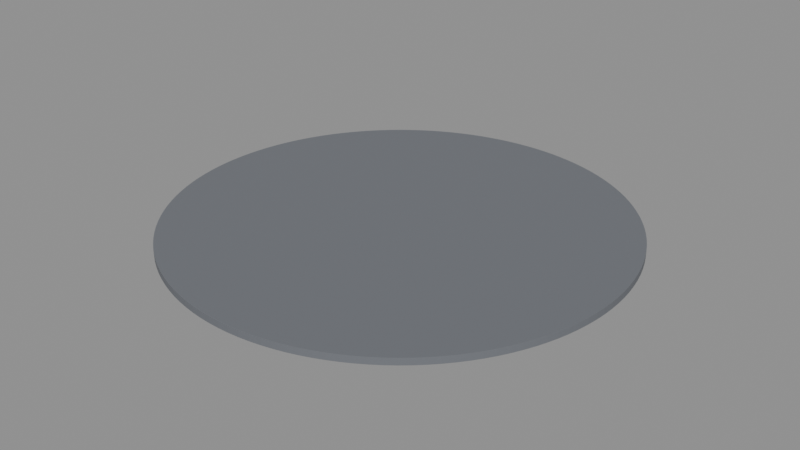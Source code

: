 # Source: BF_C04_Floor.blend  (saved by Blender 5.2.45; exported with 4.5.12 LTS)
import bpy
from mathutils import Matrix  # noqa: F401  (used for matrix-valued properties, if any)

bpy.ops.wm.read_factory_settings(use_empty=True)
scene = bpy.context.scene
scene.name = 'Scene'

# ---- materials (node trees are filled in below, after node groups)
mat_b4o_floor = bpy.data.materials.new('B4O_Floor')
mat_b4o_floor.diffuse_color = (0.16, 0.17, 0.19, 1.0)

# ---- material node trees
mat_b4o_floor.use_nodes = True; mat_b4o_floor.node_tree.nodes.clear()
_N = mat_b4o_floor.node_tree.nodes; _L = mat_b4o_floor.node_tree.links
n0 = _N.new('ShaderNodeBsdfPrincipled'); n0.name = 'Principled BSDF'; n0.location = (-200, 100)
n0.inputs[0].default_value = (0.16, 0.17, 0.19, 1.0)
n0.inputs[1].default_value = 0.03
n0.inputs[2].default_value = 0.7
n0.inputs[10].default_value = 0.005
n1 = _N.new('ShaderNodeOutputMaterial'); n1.name = 'Material Output'; n1.location = (200, 100)
_L.new(n0.outputs[0], n1.inputs[0])
n1.is_active_output = True

# ---- meshes
me_cylinder = bpy.data.meshes.new('Cylinder')
me_cylinder.from_pydata([(1.207e-06, -7.995, -0.12), (1.207e-06, -7.995, 0.12), (-0.3923, -7.985, -0.12), (-0.3923, -7.985, 0.12), (-0.7836, -7.957, -0.12), (-0.7836, -7.957, 0.12), (-1.173, -7.908, -0.12), (-1.173, -7.908, 0.12), (-1.56, -7.841, -0.12), (-1.56, -7.841, 0.12), (-1.943, -7.755, -0.12), (-1.943, -7.755, 0.12), (-2.321, -7.651, -0.12), (-2.321, -7.651, 0.12), (-2.693, -7.528, -0.12), (-2.693, -7.528, 0.12), (-3.06, -7.386, -0.12), (-3.06, -7.386, 0.12), (-3.418, -7.227, -0.12), (-3.418, -7.227, 0.12), (-3.769, -7.051, -0.12), (-3.769, -7.051, 0.12), (-4.11, -6.858, -0.12), (-4.11, -6.858, 0.12), (-4.442, -6.648, -0.12), (-4.442, -6.648, 0.12), (-4.763, -6.422, -0.12), (-4.763, -6.422, 0.12), (-5.072, -6.18, -0.12), (-5.072, -6.18, 0.12), (-5.369, -5.924, -0.12), (-5.369, -5.924, 0.12), (-5.653, -5.653, -0.12), (-5.653, -5.653, 0.12), (-5.924, -5.369, -0.12), (-5.924, -5.369, 0.12), (-6.18, -5.072, -0.12), (-6.18, -5.072, 0.12), (-6.422, -4.763, -0.12), (-6.422, -4.763, 0.12), (-6.648, -4.442, -0.12), (-6.648, -4.442, 0.12), (-6.858, -4.11, -0.12), (-6.858, -4.11, 0.12), (-7.051, -3.769, -0.12), (-7.051, -3.769, 0.12), (-7.227, -3.418, -0.12), (-7.227, -3.418, 0.12), (-7.386, -3.06, -0.12), (-7.386, -3.06, 0.12), (-7.528, -2.693, -0.12), (-7.528, -2.693, 0.12), (-7.651, -2.321, -0.12), (-7.651, -2.321, 0.12), (-7.755, -1.943, -0.12), (-7.755, -1.943, 0.12), (-7.841, -1.56, -0.12), (-7.841, -1.56, 0.12), (-7.908, -1.173, -0.12), (-7.908, -1.173, 0.12), (-7.957, -0.7836, -0.12), (-7.957, -0.7836, 0.12), (-7.985, -0.3923, -0.12), (-7.985, -0.3923, 0.12), (-7.995, -1.207e-06, -0.12), (-7.995, -1.207e-06, 0.12), (-7.985, 0.3923, -0.12), (-7.985, 0.3923, 0.12), (-7.957, 0.7836, -0.12), (-7.957, 0.7836, 0.12), (-7.908, 1.173, -0.12), (-7.908, 1.173, 0.12), (-7.841, 1.56, -0.12), (-7.841, 1.56, 0.12), (-7.755, 1.943, -0.12), (-7.755, 1.943, 0.12), (-7.651, 2.321, -0.12), (-7.651, 2.321, 0.12), (-7.528, 2.693, -0.12), (-7.528, 2.693, 0.12), (-7.386, 3.06, -0.12), (-7.386, 3.06, 0.12), (-7.227, 3.418, -0.12), (-7.227, 3.418, 0.12), (-7.051, 3.769, -0.12), (-7.051, 3.769, 0.12), (-6.858, 4.11, -0.12), (-6.858, 4.11, 0.12), (-6.648, 4.442, -0.12), (-6.648, 4.442, 0.12), (-6.422, 4.763, -0.12), (-6.422, 4.763, 0.12), (-6.18, 5.072, -0.12), (-6.18, 5.072, 0.12), (-5.924, 5.369, -0.12), (-5.924, 5.369, 0.12), (-5.653, 5.653, -0.12), (-5.653, 5.653, 0.12), (-5.369, 5.924, -0.12), (-5.369, 5.924, 0.12), (-5.072, 6.18, -0.12), (-5.072, 6.18, 0.12), (-4.763, 6.422, -0.12), (-4.763, 6.422, 0.12), (-4.442, 6.648, -0.12), (-4.442, 6.648, 0.12), (-4.11, 6.858, -0.12), (-4.11, 6.858, 0.12), (-3.769, 7.051, -0.12), (-3.769, 7.051, 0.12), (-3.418, 7.227, -0.12), (-3.418, 7.227, 0.12), (-3.06, 7.386, -0.12), (-3.06, 7.386, 0.12), (-2.693, 7.528, -0.12), (-2.693, 7.528, 0.12), (-2.321, 7.651, -0.12), (-2.321, 7.651, 0.12), (-1.943, 7.755, -0.12), (-1.943, 7.755, 0.12), (-1.56, 7.841, -0.12), (-1.56, 7.841, 0.12), (-1.173, 7.908, -0.12), (-1.173, 7.908, 0.12), (-0.7836, 7.957, -0.12), (-0.7836, 7.957, 0.12), (-0.3923, 7.985, -0.12), (-0.3923, 7.985, 0.12), (-1.207e-06, 7.995, -0.12), (-1.207e-06, 7.995, 0.12), (0.3923, 7.985, -0.12), (0.3923, 7.985, 0.12), (0.7836, 7.957, -0.12), (0.7836, 7.957, 0.12), (1.173, 7.908, -0.12), (1.173, 7.908, 0.12), (1.56, 7.841, -0.12), (1.56, 7.841, 0.12), (1.943, 7.755, -0.12), (1.943, 7.755, 0.12), (2.321, 7.651, -0.12), (2.321, 7.651, 0.12), (2.693, 7.528, -0.12), (2.693, 7.528, 0.12), (3.06, 7.386, -0.12), (3.06, 7.386, 0.12), (3.418, 7.227, -0.12), (3.418, 7.227, 0.12), (3.769, 7.051, -0.12), (3.769, 7.051, 0.12), (4.11, 6.858, -0.12), (4.11, 6.858, 0.12), (4.442, 6.648, -0.12), (4.442, 6.648, 0.12), (4.763, 6.422, -0.12), (4.763, 6.422, 0.12), (5.072, 6.18, -0.12), (5.072, 6.18, 0.12), (5.369, 5.924, -0.12), (5.369, 5.924, 0.12), (5.653, 5.653, -0.12), (5.653, 5.653, 0.12), (5.924, 5.369, -0.12), (5.924, 5.369, 0.12), (6.18, 5.072, -0.12), (6.18, 5.072, 0.12), (6.422, 4.763, -0.12), (6.422, 4.763, 0.12), (6.648, 4.442, -0.12), (6.648, 4.442, 0.12), (6.858, 4.11, -0.12), (6.858, 4.11, 0.12), (7.051, 3.769, -0.12), (7.051, 3.769, 0.12), (7.227, 3.418, -0.12), (7.227, 3.418, 0.12), (7.386, 3.06, -0.12), (7.386, 3.06, 0.12), (7.528, 2.693, -0.12), (7.528, 2.693, 0.12), (7.651, 2.321, -0.12), (7.651, 2.321, 0.12), (7.755, 1.943, -0.12), (7.755, 1.943, 0.12), (7.841, 1.56, -0.12), (7.841, 1.56, 0.12), (7.908, 1.173, -0.12), (7.908, 1.173, 0.12), (7.957, 0.7836, -0.12), (7.957, 0.7836, 0.12), (7.985, 0.3923, -0.12), (7.985, 0.3923, 0.12), (7.995, 1.207e-06, -0.12), (7.995, 1.207e-06, 0.12), (7.985, -0.3923, -0.12), (7.985, -0.3923, 0.12), (7.957, -0.7836, -0.12), (7.957, -0.7836, 0.12), (7.908, -1.173, -0.12), (7.908, -1.173, 0.12), (7.841, -1.56, -0.12), (7.841, -1.56, 0.12), (7.755, -1.943, -0.12), (7.755, -1.943, 0.12), (7.651, -2.321, -0.12), (7.651, -2.321, 0.12), (7.528, -2.693, -0.12), (7.528, -2.693, 0.12), (7.386, -3.06, -0.12), (7.386, -3.06, 0.12), (7.227, -3.418, -0.12), (7.227, -3.418, 0.12), (7.051, -3.769, -0.12), (7.051, -3.769, 0.12), (6.858, -4.11, -0.12), (6.858, -4.11, 0.12), (6.648, -4.442, -0.12), (6.648, -4.442, 0.12), (6.422, -4.763, -0.12), (6.422, -4.763, 0.12), (6.18, -5.072, -0.12), (6.18, -5.072, 0.12), (5.924, -5.369, -0.12), (5.924, -5.369, 0.12), (5.653, -5.653, -0.12), (5.653, -5.653, 0.12), (5.369, -5.924, -0.12), (5.369, -5.924, 0.12), (5.072, -6.18, -0.12), (5.072, -6.18, 0.12), (4.763, -6.422, -0.12), (4.763, -6.422, 0.12), (4.442, -6.648, -0.12), (4.442, -6.648, 0.12), (4.11, -6.858, -0.12), (4.11, -6.858, 0.12), (3.769, -7.051, -0.12), (3.769, -7.051, 0.12), (3.418, -7.227, -0.12), (3.418, -7.227, 0.12), (3.06, -7.386, -0.12), (3.06, -7.386, 0.12), (2.693, -7.528, -0.12), (2.693, -7.528, 0.12), (2.321, -7.651, -0.12), (2.321, -7.651, 0.12), (1.943, -7.755, -0.12), (1.943, -7.755, 0.12), (1.56, -7.841, -0.12), (1.56, -7.841, 0.12), (1.173, -7.908, -0.12), (1.173, -7.908, 0.12), (0.7836, -7.957, -0.12), (0.7836, -7.957, 0.12), (0.3923, -7.985, -0.12), (0.3923, -7.985, 0.12)], [], [(0, 1, 3, 2), (2, 3, 5, 4), (4, 5, 7, 6), (6, 7, 9, 8), (8, 9, 11, 10), (10, 11, 13, 12), (12, 13, 15, 14), (14, 15, 17, 16), (16, 17, 19, 18), (18, 19, 21, 20), (20, 21, 23, 22), (22, 23, 25, 24), (24, 25, 27, 26), (26, 27, 29, 28), (28, 29, 31, 30), (30, 31, 33, 32), (32, 33, 35, 34), (34, 35, 37, 36), (36, 37, 39, 38), (38, 39, 41, 40), (40, 41, 43, 42), (42, 43, 45, 44), (44, 45, 47, 46), (46, 47, 49, 48), (48, 49, 51, 50), (50, 51, 53, 52), (52, 53, 55, 54), (54, 55, 57, 56), (56, 57, 59, 58), (58, 59, 61, 60), (60, 61, 63, 62), (62, 63, 65, 64), (64, 65, 67, 66), (66, 67, 69, 68), (68, 69, 71, 70), (70, 71, 73, 72), (72, 73, 75, 74), (74, 75, 77, 76), (76, 77, 79, 78), (78, 79, 81, 80), (80, 81, 83, 82), (82, 83, 85, 84), (84, 85, 87, 86), (86, 87, 89, 88), (88, 89, 91, 90), (90, 91, 93, 92), (92, 93, 95, 94), (94, 95, 97, 96), (96, 97, 99, 98), (98, 99, 101, 100), (100, 101, 103, 102), (102, 103, 105, 104), (104, 105, 107, 106), (106, 107, 109, 108), (108, 109, 111, 110), (110, 111, 113, 112), (112, 113, 115, 114), (114, 115, 117, 116), (116, 117, 119, 118), (118, 119, 121, 120), (120, 121, 123, 122), (122, 123, 125, 124), (124, 125, 127, 126), (126, 127, 129, 128), (128, 129, 131, 130), (130, 131, 133, 132), (132, 133, 135, 134), (134, 135, 137, 136), (136, 137, 139, 138), (138, 139, 141, 140), (140, 141, 143, 142), (142, 143, 145, 144), (144, 145, 147, 146), (146, 147, 149, 148), (148, 149, 151, 150), (150, 151, 153, 152), (152, 153, 155, 154), (154, 155, 157, 156), (156, 157, 159, 158), (158, 159, 161, 160), (160, 161, 163, 162), (162, 163, 165, 164), (164, 165, 167, 166), (166, 167, 169, 168), (168, 169, 171, 170), (170, 171, 173, 172), (172, 173, 175, 174), (174, 175, 177, 176), (176, 177, 179, 178), (178, 179, 181, 180), (180, 181, 183, 182), (182, 183, 185, 184), (184, 185, 187, 186), (186, 187, 189, 188), (188, 189, 191, 190), (190, 191, 193, 192), (192, 193, 195, 194), (194, 195, 197, 196), (196, 197, 199, 198), (198, 199, 201, 200), (200, 201, 203, 202), (202, 203, 205, 204), (204, 205, 207, 206), (206, 207, 209, 208), (208, 209, 211, 210), (210, 211, 213, 212), (212, 213, 215, 214), (214, 215, 217, 216), (216, 217, 219, 218), (218, 219, 221, 220), (220, 221, 223, 222), (222, 223, 225, 224), (224, 225, 227, 226), (226, 227, 229, 228), (228, 229, 231, 230), (230, 231, 233, 232), (232, 233, 235, 234), (234, 235, 237, 236), (236, 237, 239, 238), (238, 239, 241, 240), (240, 241, 243, 242), (242, 243, 245, 244), (244, 245, 247, 246), (246, 247, 249, 248), (248, 249, 251, 250), (250, 251, 253, 252), (3, 1, 255, 253, 251, 249, 247, 245, 243, 241, 239, 237, 235, 233, 231, 229, 227, 225, 223, 221, 219, 217, 215, 213, 211, 209, 207, 205, 203, 201, 199, 197, 195, 193, 191, 189, 187, 185, 183, 181, 179, 177, 175, 173, 171, 169, 167, 165, 163, 161, 159, 157, 155, 153, 151, 149, 147, 145, 143, 141, 139, 137, 135, 133, 131, 129, 127, 125, 123, 121, 119, 117, 115, 113, 111, 109, 107, 105, 103, 101, 99, 97, 95, 93, 91, 89, 87, 85, 83, 81, 79, 77, 75, 73, 71, 69, 67, 65, 63, 61, 59, 57, 55, 53, 51, 49, 47, 45, 43, 41, 39, 37, 35, 33, 31, 29, 27, 25, 23, 21, 19, 17, 15, 13, 11, 9, 7, 5), (252, 253, 255, 254), (254, 255, 1, 0), (0, 2, 4, 6, 8, 10, 12, 14, 16, 18, 20, 22, 24, 26, 28, 30, 32, 34, 36, 38, 40, 42, 44, 46, 48, 50, 52, 54, 56, 58, 60, 62, 64, 66, 68, 70, 72, 74, 76, 78, 80, 82, 84, 86, 88, 90, 92, 94, 96, 98, 100, 102, 104, 106, 108, 110, 112, 114, 116, 118, 120, 122, 124, 126, 128, 130, 132, 134, 136, 138, 140, 142, 144, 146, 148, 150, 152, 154, 156, 158, 160, 162, 164, 166, 168, 170, 172, 174, 176, 178, 180, 182, 184, 186, 188, 190, 192, 194, 196, 198, 200, 202, 204, 206, 208, 210, 212, 214, 216, 218, 220, 222, 224, 226, 228, 230, 232, 234, 236, 238, 240, 242, 244, 246, 248, 250, 252, 254)])
_uv = me_cylinder.uv_layers.new(name='UVMap')
_uv.uv.foreach_set('vector', [1.207e-06, -0.24, 1.207e-06, 0.0, -0.3923, 0.0, -0.3923, -0.24, -0.3923, -0.24, -0.3923, 0.0, -0.7836, 0.0, -0.7836, -0.24, -0.7836, -0.24, -0.7836, 0.0, -1.173, 0.0, -1.173, -0.24, -1.173, -0.24, -1.173, 0.0, -1.56, 0.0, -1.56, -0.24, -1.56, -0.24, -1.56, 0.0, -1.943, 0.0, -1.943, -0.24, -1.943, -0.24, -1.943, 0.0, -2.321, 0.0, -2.321, -0.24, -2.321, -0.24, -2.321, 0.0, -2.693, 0.0, -2.693, -0.24, -2.693, -0.24, -2.693, 0.0, -3.06, 0.0, -3.06, -0.24, -3.06, -0.24, -3.06, 0.0, -3.418, 0.0, -3.418, -0.24, -3.418, -0.24, -3.418, 0.0, -3.769, 0.0, -3.769, -0.24, -3.769, -0.24, -3.769, 0.0, -4.11, 0.0, -4.11, -0.24, -4.11, -0.24, -4.11, 0.0, -4.442, 0.0, -4.442, -0.24, -4.442, -0.24, -4.442, 0.0, -4.763, 0.0, -4.763, -0.24, -4.763, -0.24, -4.763, 0.0, -5.072, 0.0, -5.072, -0.24, -5.072, -0.24, -5.072, 0.0, -5.369, 0.0, -5.369, -0.24, -5.369, -0.24, -5.369, 0.0, -5.653, 0.0, -5.653, -0.24, -5.653, -0.24, -5.653, 0.0, -5.369, 0.0, -5.369, -0.24, -5.369, -0.24, -5.369, 0.0, -5.072, 0.0, -5.072, -0.24, -5.072, -0.24, -5.072, 0.0, -4.763, 0.0, -4.763, -0.24, -4.763, -0.24, -4.763, 0.0, -4.442, 0.0, -4.442, -0.24, -4.442, -0.24, -4.442, 0.0, -4.11, 0.0, -4.11, -0.24, -4.11, -0.24, -4.11, 0.0, -3.769, 0.0, -3.769, -0.24, -3.769, -0.24, -3.769, 0.0, -3.418, 0.0, -3.418, -0.24, -3.418, -0.24, -3.418, 0.0, -3.06, 0.0, -3.06, -0.24, -3.06, -0.24, -3.06, 0.0, -2.693, 0.0, -2.693, -0.24, -2.693, -0.24, -2.693, 0.0, -2.321, 0.0, -2.321, -0.24, -2.321, -0.24, -2.321, 0.0, -1.943, 0.0, -1.943, -0.24, -1.943, -0.24, -1.943, 0.0, -1.56, 0.0, -1.56, -0.24, -1.56, -0.24, -1.56, 0.0, -1.173, 0.0, -1.173, -0.24, -1.173, -0.24, -1.173, 0.0, -0.7836, 0.0, -0.7836, -0.24, -0.7836, -0.24, -0.7836, 0.0, -0.3923, 0.0, -0.3923, -0.24, -0.3923, -0.24, -0.3923, 0.0, -1.207e-06, 0.0, -1.207e-06, -0.24, -1.207e-06, -0.24, -1.207e-06, 0.0, 0.3923, 0.0, 0.3923, -0.24, 0.3923, -0.24, 0.3923, 0.0, 0.7836, 0.0, 0.7836, -0.24, 0.7836, -0.24, 0.7836, 0.0, 1.173, 0.0, 1.173, -0.24, 1.173, -0.24, 1.173, 0.0, 1.56, 0.0, 1.56, -0.24, 1.56, -0.24, 1.56, 0.0, 1.943, 0.0, 1.943, -0.24, 1.943, -0.24, 1.943, 0.0, 2.321, 0.0, 2.321, -0.24, 2.321, -0.24, 2.321, 0.0, 2.693, 0.0, 2.693, -0.24, 2.693, -0.24, 2.693, 0.0, 3.06, 0.0, 3.06, -0.24, 3.06, -0.24, 3.06, 0.0, 3.418, 0.0, 3.418, -0.24, 3.418, -0.24, 3.418, 0.0, 3.769, 0.0, 3.769, -0.24, 3.769, -0.24, 3.769, 0.0, 4.11, 0.0, 4.11, -0.24, 4.11, -0.24, 4.11, 0.0, 4.442, 0.0, 4.442, -0.24, 4.442, -0.24, 4.442, 0.0, 4.763, 0.0, 4.763, -0.24, 4.763, -0.24, 4.763, 0.0, 5.072, 0.0, 5.072, -0.24, 5.072, -0.24, 5.072, 0.0, 5.369, 0.0, 5.369, -0.24, 5.369, -0.24, 5.369, 0.0, 5.653, 0.0, 5.653, -0.24, -5.653, -0.24, -5.653, 0.0, -5.369, 0.0, -5.369, -0.24, -5.369, -0.24, -5.369, 0.0, -5.072, 0.0, -5.072, -0.24, -5.072, -0.24, -5.072, 0.0, -4.763, 0.0, -4.763, -0.24, -4.763, -0.24, -4.763, 0.0, -4.442, 0.0, -4.442, -0.24, -4.442, -0.24, -4.442, 0.0, -4.11, 0.0, -4.11, -0.24, -4.11, -0.24, -4.11, 0.0, -3.769, 0.0, -3.769, -0.24, -3.769, -0.24, -3.769, 0.0, -3.418, 0.0, -3.418, -0.24, -3.418, -0.24, -3.418, 0.0, -3.06, 0.0, -3.06, -0.24, -3.06, -0.24, -3.06, 0.0, -2.693, 0.0, -2.693, -0.24, -2.693, -0.24, -2.693, 0.0, -2.321, 0.0, -2.321, -0.24, -2.321, -0.24, -2.321, 0.0, -1.943, 0.0, -1.943, -0.24, -1.943, -0.24, -1.943, 0.0, -1.56, 0.0, -1.56, -0.24, -1.56, -0.24, -1.56, 0.0, -1.173, 0.0, -1.173, -0.24, -1.173, -0.24, -1.173, 0.0, -0.7836, 0.0, -0.7836, -0.24, -0.7836, -0.24, -0.7836, 0.0, -0.3923, 0.0, -0.3923, -0.24, -0.3923, -0.24, -0.3923, 0.0, -1.207e-06, 0.0, -1.207e-06, -0.24, -1.207e-06, -0.24, -1.207e-06, 0.0, 0.3923, 0.0, 0.3923, -0.24, 0.3923, -0.24, 0.3923, 0.0, 0.7836, 0.0, 0.7836, -0.24, 0.7836, -0.24, 0.7836, 0.0, 1.173, 0.0, 1.173, -0.24, 1.173, -0.24, 1.173, 0.0, 1.56, 0.0, 1.56, -0.24, 1.56, -0.24, 1.56, 0.0, 1.943, 0.0, 1.943, -0.24, 1.943, -0.24, 1.943, 0.0, 2.321, 0.0, 2.321, -0.24, 2.321, -0.24, 2.321, 0.0, 2.693, 0.0, 2.693, -0.24, 2.693, -0.24, 2.693, 0.0, 3.06, 0.0, 3.06, -0.24, 3.06, -0.24, 3.06, 0.0, 3.418, 0.0, 3.418, -0.24, 3.418, -0.24, 3.418, 0.0, 3.769, 0.0, 3.769, -0.24, 3.769, -0.24, 3.769, 0.0, 4.11, 0.0, 4.11, -0.24, 4.11, -0.24, 4.11, 0.0, 4.442, 0.0, 4.442, -0.24, 4.442, -0.24, 4.442, 0.0, 4.763, 0.0, 4.763, -0.24, 4.763, -0.24, 4.763, 0.0, 5.072, 0.0, 5.072, -0.24, 5.072, -0.24, 5.072, 0.0, 5.369, 0.0, 5.369, -0.24, 5.369, -0.24, 5.369, 0.0, 5.653, 0.0, 5.653, -0.24, 5.653, -0.24, 5.653, 0.0, 5.369, 0.0, 5.369, -0.24, 5.369, -0.24, 5.369, 0.0, 5.072, 0.0, 5.072, -0.24, 5.072, -0.24, 5.072, 0.0, 4.763, 0.0, 4.763, -0.24, 4.763, -0.24, 4.763, 0.0, 4.442, 0.0, 4.442, -0.24, 4.442, -0.24, 4.442, 0.0, 4.11, 0.0, 4.11, -0.24, 4.11, -0.24, 4.11, 0.0, 3.769, 0.0, 3.769, -0.24, 3.769, -0.24, 3.769, 0.0, 3.418, 0.0, 3.418, -0.24, 3.418, -0.24, 3.418, 0.0, 3.06, 0.0, 3.06, -0.24, 3.06, -0.24, 3.06, 0.0, 2.693, 0.0, 2.693, -0.24, 2.693, -0.24, 2.693, 0.0, 2.321, 0.0, 2.321, -0.24, 2.321, -0.24, 2.321, 0.0, 1.943, 0.0, 1.943, -0.24, 1.943, -0.24, 1.943, 0.0, 1.56, 0.0, 1.56, -0.24, 1.56, -0.24, 1.56, 0.0, 1.173, 0.0, 1.173, -0.24, 1.173, -0.24, 1.173, 0.0, 0.7836, 0.0, 0.7836, -0.24, 0.7836, -0.24, 0.7836, 0.0, 0.3923, 0.0, 0.3923, -0.24, 0.3923, -0.24, 0.3923, 0.0, 1.207e-06, 0.0, 1.207e-06, -0.24, 1.207e-06, -0.24, 1.207e-06, 0.0, -0.3923, 0.0, -0.3923, -0.24, -0.3923, -0.24, -0.3923, 0.0, -0.7836, 0.0, -0.7836, -0.24, -0.7836, -0.24, -0.7836, 0.0, -1.173, 0.0, -1.173, -0.24, -1.173, -0.24, -1.173, 0.0, -1.56, 0.0, -1.56, -0.24, -1.56, -0.24, -1.56, 0.0, -1.943, 0.0, -1.943, -0.24, -1.943, -0.24, -1.943, 0.0, -2.321, 0.0, -2.321, -0.24, -2.321, -0.24, -2.321, 0.0, -2.693, 0.0, -2.693, -0.24, -2.693, -0.24, -2.693, 0.0, -3.06, 0.0, -3.06, -0.24, -3.06, -0.24, -3.06, 0.0, -3.418, 0.0, -3.418, -0.24, -3.418, -0.24, -3.418, 0.0, -3.769, 0.0, -3.769, -0.24, -3.769, -0.24, -3.769, 0.0, -4.11, 0.0, -4.11, -0.24, -4.11, -0.24, -4.11, 0.0, -4.442, 0.0, -4.442, -0.24, -4.442, -0.24, -4.442, 0.0, -4.763, 0.0, -4.763, -0.24, -4.763, -0.24, -4.763, 0.0, -5.072, 0.0, -5.072, -0.24, -5.072, -0.24, -5.072, 0.0, -5.369, 0.0, -5.369, -0.24, -5.369, -0.24, -5.369, 0.0, -5.653, 0.0, -5.653, -0.24, 5.653, -0.24, 5.653, 0.0, 5.369, 0.0, 5.369, -0.24, 5.369, -0.24, 5.369, 0.0, 5.072, 0.0, 5.072, -0.24, 5.072, -0.24, 5.072, 0.0, 4.763, 0.0, 4.763, -0.24, 4.763, -0.24, 4.763, 0.0, 4.442, 0.0, 4.442, -0.24, 4.442, -0.24, 4.442, 0.0, 4.11, 0.0, 4.11, -0.24, 4.11, -0.24, 4.11, 0.0, 3.769, 0.0, 3.769, -0.24, 3.769, -0.24, 3.769, 0.0, 3.418, 0.0, 3.418, -0.24, 3.418, -0.24, 3.418, 0.0, 3.06, 0.0, 3.06, -0.24, 3.06, -0.24, 3.06, 0.0, 2.693, 0.0, 2.693, -0.24, 2.693, -0.24, 2.693, 0.0, 2.321, 0.0, 2.321, -0.24, 2.321, -0.24, 2.321, 0.0, 1.943, 0.0, 1.943, -0.24, 1.943, -0.24, 1.943, 0.0, 1.56, 0.0, 1.56, -0.24, 1.56, -0.24, 1.56, 0.0, 1.173, 0.0, 1.173, -0.24, 1.173, -0.24, 1.173, 0.0, 0.7836, 0.0, 0.7836, -0.24, -0.3923, -7.985, 1.207e-06, -7.995, 0.3923, -7.985, 0.7836, -7.957, 1.173, -7.908, 1.56, -7.841, 1.943, -7.755, 2.321, -7.651, 2.693, -7.528, 3.06, -7.386, 3.418, -7.227, 3.769, -7.051, 4.11, -6.858, 4.442, -6.648, 4.763, -6.422, 5.072, -6.18, 5.369, -5.924, 5.653, -5.653, 5.924, -5.369, 6.18, -5.072, 6.422, -4.763, 6.648, -4.442, 6.858, -4.11, 7.051, -3.769, 7.227, -3.418, 7.386, -3.06, 7.528, -2.693, 7.651, -2.321, 7.755, -1.943, 7.841, -1.56, 7.908, -1.173, 7.957, -0.7836, 7.985, -0.3923, 7.995, 1.207e-06, 7.985, 0.3923, 7.957, 0.7836, 7.908, 1.173, 7.841, 1.56, 7.755, 1.943, 7.651, 2.321, 7.528, 2.693, 7.386, 3.06, 7.227, 3.418, 7.051, 3.769, 6.858, 4.11, 6.648, 4.442, 6.422, 4.763, 6.18, 5.072, 5.924, 5.369, 5.653, 5.653, 5.369, 5.924, 5.072, 6.18, 4.763, 6.422, 4.442, 6.648, 4.11, 6.858, 3.769, 7.051, 3.418, 7.227, 3.06, 7.386, 2.693, 7.528, 2.321, 7.651, 1.943, 7.755, 1.56, 7.841, 1.173, 7.908, 0.7836, 7.957, 0.3923, 7.985, -1.207e-06, 7.995, -0.3923, 7.985, -0.7836, 7.957, -1.173, 7.908, -1.56, 7.841, -1.943, 7.755, -2.321, 7.651, -2.693, 7.528, -3.06, 7.386, -3.418, 7.227, -3.769, 7.051, -4.11, 6.858, -4.442, 6.648, -4.763, 6.422, -5.072, 6.18, -5.369, 5.924, -5.653, 5.653, -5.924, 5.369, -6.18, 5.072, -6.422, 4.763, -6.648, 4.442, -6.858, 4.11, -7.051, 3.769, -7.227, 3.418, -7.386, 3.06, -7.528, 2.693, -7.651, 2.321, -7.755, 1.943, -7.841, 1.56, -7.908, 1.173, -7.957, 0.7836, -7.985, 0.3923, -7.995, -1.207e-06, -7.985, -0.3923, -7.957, -0.7836, -7.908, -1.173, -7.841, -1.56, -7.755, -1.943, -7.651, -2.321, -7.528, -2.693, -7.386, -3.06, -7.227, -3.418, -7.051, -3.769, -6.858, -4.11, -6.648, -4.442, -6.422, -4.763, -6.18, -5.072, -5.924, -5.369, -5.653, -5.653, -5.369, -5.924, -5.072, -6.18, -4.763, -6.422, -4.442, -6.648, -4.11, -6.858, -3.769, -7.051, -3.418, -7.227, -3.06, -7.386, -2.693, -7.528, -2.321, -7.651, -1.943, -7.755, -1.56, -7.841, -1.173, -7.908, -0.7836, -7.957, 0.7836, -0.24, 0.7836, 0.0, 0.3923, 0.0, 0.3923, -0.24, 0.3923, -0.24, 0.3923, 0.0, 1.207e-06, 0.0, 1.207e-06, -0.24, 1.207e-06, -7.995, -0.3923, -7.985, -0.7836, -7.957, -1.173, -7.908, -1.56, -7.841, -1.943, -7.755, -2.321, -7.651, -2.693, -7.528, -3.06, -7.386, -3.418, -7.227, -3.769, -7.051, -4.11, -6.858, -4.442, -6.648, -4.763, -6.422, -5.072, -6.18, -5.369, -5.924, -5.653, -5.653, -5.924, -5.369, -6.18, -5.072, -6.422, -4.763, -6.648, -4.442, -6.858, -4.11, -7.051, -3.769, -7.227, -3.418, -7.386, -3.06, -7.528, -2.693, -7.651, -2.321, -7.755, -1.943, -7.841, -1.56, -7.908, -1.173, -7.957, -0.7836, -7.985, -0.3923, -7.995, -1.207e-06, -7.985, 0.3923, -7.957, 0.7836, -7.908, 1.173, -7.841, 1.56, -7.755, 1.943, -7.651, 2.321, -7.528, 2.693, -7.386, 3.06, -7.227, 3.418, -7.051, 3.769, -6.858, 4.11, -6.648, 4.442, -6.422, 4.763, -6.18, 5.072, -5.924, 5.369, -5.653, 5.653, -5.369, 5.924, -5.072, 6.18, -4.763, 6.422, -4.442, 6.648, -4.11, 6.858, -3.769, 7.051, -3.418, 7.227, -3.06, 7.386, -2.693, 7.528, -2.321, 7.651, -1.943, 7.755, -1.56, 7.841, -1.173, 7.908, -0.7836, 7.957, -0.3923, 7.985, -1.207e-06, 7.995, 0.3923, 7.985, 0.7836, 7.957, 1.173, 7.908, 1.56, 7.841, 1.943, 7.755, 2.321, 7.651, 2.693, 7.528, 3.06, 7.386, 3.418, 7.227, 3.769, 7.051, 4.11, 6.858, 4.442, 6.648, 4.763, 6.422, 5.072, 6.18, 5.369, 5.924, 5.653, 5.653, 5.924, 5.369, 6.18, 5.072, 6.422, 4.763, 6.648, 4.442, 6.858, 4.11, 7.051, 3.769, 7.227, 3.418, 7.386, 3.06, 7.528, 2.693, 7.651, 2.321, 7.755, 1.943, 7.841, 1.56, 7.908, 1.173, 7.957, 0.7836, 7.985, 0.3923, 7.995, 1.207e-06, 7.985, -0.3923, 7.957, -0.7836, 7.908, -1.173, 7.841, -1.56, 7.755, -1.943, 7.651, -2.321, 7.528, -2.693, 7.386, -3.06, 7.227, -3.418, 7.051, -3.769, 6.858, -4.11, 6.648, -4.442, 6.422, -4.763, 6.18, -5.072, 5.924, -5.369, 5.653, -5.653, 5.369, -5.924, 5.072, -6.18, 4.763, -6.422, 4.442, -6.648, 4.11, -6.858, 3.769, -7.051, 3.418, -7.227, 3.06, -7.386, 2.693, -7.528, 2.321, -7.651, 1.943, -7.755, 1.56, -7.841, 1.173, -7.908, 0.7836, -7.957, 0.3923, -7.985])
me_cylinder.materials.append(mat_b4o_floor)
me_cylinder.update()

# ---- objects
ob_floor = bpy.data.objects.new('Floor', me_cylinder)

# ---- transforms, parenting, visibility, modifiers, constraints
ob_floor.location = (0.0, 0.0, -0.12)
_m = ob_floor.modifiers.new('Edge_Bevel', 'BEVEL')
_m.width = 0.002
_m.width_pct = 0.002
_m.segments = 2

# ---- collection membership
scene.collection.objects.link(ob_floor)

# ---- scene / render settings (as saved in the file)
scene.frame_start = 1; scene.frame_end = 250; scene.frame_set(1)
scene.render.engine = 'BLENDER_EEVEE_NEXT'
scene.render.bake_bias = 0.0
scene.render.bake_samples = 0
scene.render.compositor_device = 'GPU'
scene.eevee.use_volume_custom_range = False
scene.eevee.fast_gi_thickness_near = 0.1
scene.eevee.fast_gi_thickness_far = 0.0
scene.eevee.ray_tracing_options.screen_trace_thickness = 0.1
bpy.context.view_layer.update()

# ---- added for rendering (the .blend has no active camera and no usable light): camera, sun + grey world if the file has none
cam_auto = bpy.data.cameras.new('AutoCamera')
cam_auto.lens = 50.0
cam_auto.sensor_width = 36.0
cam_auto.clip_end = 1000.0
ob_auto_camera = bpy.data.objects.new('AutoCamera', cam_auto)
scene.collection.objects.link(ob_auto_camera)
ob_auto_camera.location = (20.9235, -25.1082, 16.6188)
ob_auto_camera.rotation_euler = (1.09748, -7.21219e-08, 0.694738)
scene.camera = ob_auto_camera
light_auto_sun = bpy.data.lights.new('AutoSun', 'SUN')
light_auto_sun.energy = 3.0
light_auto_sun.angle = 0.0523599
ob_auto_sun = bpy.data.objects.new('AutoSun', light_auto_sun)
scene.collection.objects.link(ob_auto_sun)
ob_auto_sun.rotation_euler = (0.872665, 0.174533, 0.523599)
if scene.world is None:
    world_auto = bpy.data.worlds.new('AutoWorld')
    world_auto.color = (0.3, 0.3, 0.3)
    scene.world = world_auto
bpy.context.view_layer.update()
